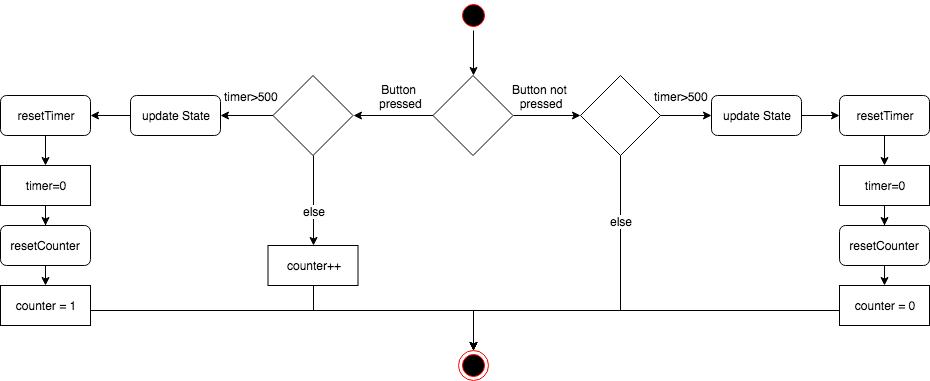

The diagram above was exported from draw.io. Its source (the exported page's mxGraphModel, read from the mxfile embedded in the PNG):
<mxGraphModel dx="1906" dy="1865" grid="1" gridSize="10" guides="1" tooltips="1" connect="1" arrows="1" fold="1" page="1" pageScale="1" pageWidth="850" pageHeight="1100" math="0" shadow="0">
  <root>
    <mxCell id="0" />
    <mxCell id="1" parent="0" />
    <mxCell id="IkLzNyhXI_bl0bSc-3Wz-25" value="" style="edgeStyle=orthogonalEdgeStyle;rounded=0;orthogonalLoop=1;jettySize=auto;html=1;" edge="1" parent="1" source="IkLzNyhXI_bl0bSc-3Wz-8" target="IkLzNyhXI_bl0bSc-3Wz-24">
      <mxGeometry relative="1" as="geometry" />
    </mxCell>
    <mxCell id="IkLzNyhXI_bl0bSc-3Wz-8" value="resetTimer" style="rounded=1;whiteSpace=wrap;html=1;" vertex="1" parent="1">
      <mxGeometry x="-210" y="75" width="90" height="40" as="geometry" />
    </mxCell>
    <mxCell id="IkLzNyhXI_bl0bSc-3Wz-54" style="edgeStyle=orthogonalEdgeStyle;rounded=0;orthogonalLoop=1;jettySize=auto;html=1;exitX=0.5;exitY=1;exitDx=0;exitDy=0;entryX=0.5;entryY=0;entryDx=0;entryDy=0;" edge="1" parent="1" source="IkLzNyhXI_bl0bSc-3Wz-14" target="IkLzNyhXI_bl0bSc-3Wz-18">
      <mxGeometry relative="1" as="geometry" />
    </mxCell>
    <mxCell id="IkLzNyhXI_bl0bSc-3Wz-14" value="resetCounter" style="rounded=1;whiteSpace=wrap;html=1;" vertex="1" parent="1">
      <mxGeometry x="-210" y="205" width="90" height="40" as="geometry" />
    </mxCell>
    <mxCell id="IkLzNyhXI_bl0bSc-3Wz-114" style="edgeStyle=orthogonalEdgeStyle;rounded=0;orthogonalLoop=1;jettySize=auto;html=1;exitX=1;exitY=0.5;exitDx=0;exitDy=0;entryX=0.5;entryY=0;entryDx=0;entryDy=0;" edge="1" parent="1" source="IkLzNyhXI_bl0bSc-3Wz-18" target="IkLzNyhXI_bl0bSc-3Wz-113">
      <mxGeometry relative="1" as="geometry">
        <Array as="points">
          <mxPoint x="-120" y="290" />
          <mxPoint x="263" y="290" />
        </Array>
      </mxGeometry>
    </mxCell>
    <mxCell id="IkLzNyhXI_bl0bSc-3Wz-18" value="counter = 1" style="rounded=0;whiteSpace=wrap;html=1;" vertex="1" parent="1">
      <mxGeometry x="-210" y="265" width="90" height="40" as="geometry" />
    </mxCell>
    <mxCell id="IkLzNyhXI_bl0bSc-3Wz-26" value="" style="edgeStyle=orthogonalEdgeStyle;rounded=0;orthogonalLoop=1;jettySize=auto;html=1;" edge="1" parent="1" source="IkLzNyhXI_bl0bSc-3Wz-24" target="IkLzNyhXI_bl0bSc-3Wz-14">
      <mxGeometry relative="1" as="geometry" />
    </mxCell>
    <mxCell id="IkLzNyhXI_bl0bSc-3Wz-24" value="timer=0" style="rounded=0;whiteSpace=wrap;html=1;" vertex="1" parent="1">
      <mxGeometry x="-210" y="145" width="90" height="40" as="geometry" />
    </mxCell>
    <mxCell id="IkLzNyhXI_bl0bSc-3Wz-60" style="edgeStyle=orthogonalEdgeStyle;rounded=0;orthogonalLoop=1;jettySize=auto;html=1;exitX=0.5;exitY=1;exitDx=0;exitDy=0;entryX=0.5;entryY=0;entryDx=0;entryDy=0;" edge="1" parent="1" source="IkLzNyhXI_bl0bSc-3Wz-31" target="IkLzNyhXI_bl0bSc-3Wz-59">
      <mxGeometry relative="1" as="geometry" />
    </mxCell>
    <mxCell id="IkLzNyhXI_bl0bSc-3Wz-61" value="else" style="text;html=1;resizable=0;points=[];align=center;verticalAlign=middle;labelBackgroundColor=#ffffff;" vertex="1" connectable="0" parent="IkLzNyhXI_bl0bSc-3Wz-60">
      <mxGeometry x="-0.475" y="-3" relative="1" as="geometry">
        <mxPoint x="3" y="31" as="offset" />
      </mxGeometry>
    </mxCell>
    <mxCell id="IkLzNyhXI_bl0bSc-3Wz-106" style="edgeStyle=orthogonalEdgeStyle;rounded=0;orthogonalLoop=1;jettySize=auto;html=1;exitX=0;exitY=0.5;exitDx=0;exitDy=0;entryX=1;entryY=0.5;entryDx=0;entryDy=0;" edge="1" parent="1" source="IkLzNyhXI_bl0bSc-3Wz-31" target="IkLzNyhXI_bl0bSc-3Wz-104">
      <mxGeometry relative="1" as="geometry" />
    </mxCell>
    <mxCell id="IkLzNyhXI_bl0bSc-3Wz-109" value="timer&amp;gt;500" style="text;html=1;resizable=0;points=[];align=center;verticalAlign=middle;labelBackgroundColor=#ffffff;" vertex="1" connectable="0" parent="IkLzNyhXI_bl0bSc-3Wz-106">
      <mxGeometry x="0.0189" relative="1" as="geometry">
        <mxPoint x="4" y="-20" as="offset" />
      </mxGeometry>
    </mxCell>
    <mxCell id="IkLzNyhXI_bl0bSc-3Wz-31" value="" style="rhombus;whiteSpace=wrap;html=1;" vertex="1" parent="1">
      <mxGeometry x="62.5" y="55" width="80" height="80" as="geometry" />
    </mxCell>
    <mxCell id="IkLzNyhXI_bl0bSc-3Wz-115" style="edgeStyle=orthogonalEdgeStyle;rounded=0;orthogonalLoop=1;jettySize=auto;html=1;exitX=0.5;exitY=1;exitDx=0;exitDy=0;entryX=0.5;entryY=0;entryDx=0;entryDy=0;" edge="1" parent="1" source="IkLzNyhXI_bl0bSc-3Wz-59" target="IkLzNyhXI_bl0bSc-3Wz-113">
      <mxGeometry relative="1" as="geometry">
        <Array as="points">
          <mxPoint x="103" y="290" />
          <mxPoint x="263" y="290" />
        </Array>
      </mxGeometry>
    </mxCell>
    <mxCell id="IkLzNyhXI_bl0bSc-3Wz-59" value="counter++" style="rounded=0;whiteSpace=wrap;html=1;" vertex="1" parent="1">
      <mxGeometry x="57.5" y="225" width="90" height="40" as="geometry" />
    </mxCell>
    <mxCell id="IkLzNyhXI_bl0bSc-3Wz-70" value="" style="edgeStyle=orthogonalEdgeStyle;rounded=0;orthogonalLoop=1;jettySize=auto;html=1;" edge="1" parent="1" source="IkLzNyhXI_bl0bSc-3Wz-71" target="IkLzNyhXI_bl0bSc-3Wz-76">
      <mxGeometry relative="1" as="geometry" />
    </mxCell>
    <mxCell id="IkLzNyhXI_bl0bSc-3Wz-71" value="resetTimer" style="rounded=1;whiteSpace=wrap;html=1;" vertex="1" parent="1">
      <mxGeometry x="629" y="75" width="90" height="40" as="geometry" />
    </mxCell>
    <mxCell id="IkLzNyhXI_bl0bSc-3Wz-72" style="edgeStyle=orthogonalEdgeStyle;rounded=0;orthogonalLoop=1;jettySize=auto;html=1;exitX=0.5;exitY=1;exitDx=0;exitDy=0;entryX=0.5;entryY=0;entryDx=0;entryDy=0;" edge="1" parent="1" source="IkLzNyhXI_bl0bSc-3Wz-73" target="IkLzNyhXI_bl0bSc-3Wz-74">
      <mxGeometry relative="1" as="geometry" />
    </mxCell>
    <mxCell id="IkLzNyhXI_bl0bSc-3Wz-73" value="resetCounter" style="rounded=1;whiteSpace=wrap;html=1;" vertex="1" parent="1">
      <mxGeometry x="629" y="205" width="90" height="40" as="geometry" />
    </mxCell>
    <mxCell id="IkLzNyhXI_bl0bSc-3Wz-116" style="edgeStyle=orthogonalEdgeStyle;rounded=0;orthogonalLoop=1;jettySize=auto;html=1;exitX=0;exitY=0.5;exitDx=0;exitDy=0;entryX=0.5;entryY=0;entryDx=0;entryDy=0;" edge="1" parent="1" source="IkLzNyhXI_bl0bSc-3Wz-74" target="IkLzNyhXI_bl0bSc-3Wz-113">
      <mxGeometry relative="1" as="geometry">
        <Array as="points">
          <mxPoint x="629" y="290" />
          <mxPoint x="263" y="290" />
        </Array>
      </mxGeometry>
    </mxCell>
    <mxCell id="IkLzNyhXI_bl0bSc-3Wz-74" value="counter = 0" style="rounded=0;whiteSpace=wrap;html=1;" vertex="1" parent="1">
      <mxGeometry x="629" y="265" width="90" height="40" as="geometry" />
    </mxCell>
    <mxCell id="IkLzNyhXI_bl0bSc-3Wz-75" value="" style="edgeStyle=orthogonalEdgeStyle;rounded=0;orthogonalLoop=1;jettySize=auto;html=1;" edge="1" parent="1" source="IkLzNyhXI_bl0bSc-3Wz-76" target="IkLzNyhXI_bl0bSc-3Wz-73">
      <mxGeometry relative="1" as="geometry" />
    </mxCell>
    <mxCell id="IkLzNyhXI_bl0bSc-3Wz-76" value="timer=0" style="rounded=0;whiteSpace=wrap;html=1;" vertex="1" parent="1">
      <mxGeometry x="629" y="145" width="90" height="40" as="geometry" />
    </mxCell>
    <mxCell id="IkLzNyhXI_bl0bSc-3Wz-79" style="edgeStyle=orthogonalEdgeStyle;rounded=0;orthogonalLoop=1;jettySize=auto;html=1;exitX=0.5;exitY=1;exitDx=0;exitDy=0;entryX=0.5;entryY=0;entryDx=0;entryDy=0;" edge="1" parent="1" source="IkLzNyhXI_bl0bSc-3Wz-81" target="IkLzNyhXI_bl0bSc-3Wz-113">
      <mxGeometry relative="1" as="geometry">
        <mxPoint x="504" y="330" as="targetPoint" />
        <Array as="points">
          <mxPoint x="410" y="290" />
          <mxPoint x="263" y="290" />
        </Array>
      </mxGeometry>
    </mxCell>
    <mxCell id="IkLzNyhXI_bl0bSc-3Wz-80" value="else" style="text;html=1;resizable=0;points=[];align=center;verticalAlign=middle;labelBackgroundColor=#ffffff;" vertex="1" connectable="0" parent="IkLzNyhXI_bl0bSc-3Wz-79">
      <mxGeometry x="-0.475" y="-3" relative="1" as="geometry">
        <mxPoint x="3" y="-25" as="offset" />
      </mxGeometry>
    </mxCell>
    <mxCell id="IkLzNyhXI_bl0bSc-3Wz-111" style="edgeStyle=orthogonalEdgeStyle;rounded=0;orthogonalLoop=1;jettySize=auto;html=1;exitX=1;exitY=0.5;exitDx=0;exitDy=0;entryX=0;entryY=0.5;entryDx=0;entryDy=0;" edge="1" parent="1" source="IkLzNyhXI_bl0bSc-3Wz-81" target="IkLzNyhXI_bl0bSc-3Wz-107">
      <mxGeometry relative="1" as="geometry" />
    </mxCell>
    <mxCell id="IkLzNyhXI_bl0bSc-3Wz-112" value="timer&amp;gt;500" style="text;html=1;resizable=0;points=[];align=center;verticalAlign=middle;labelBackgroundColor=#ffffff;" vertex="1" connectable="0" parent="IkLzNyhXI_bl0bSc-3Wz-111">
      <mxGeometry x="-0.3725" relative="1" as="geometry">
        <mxPoint x="4" y="-20" as="offset" />
      </mxGeometry>
    </mxCell>
    <mxCell id="IkLzNyhXI_bl0bSc-3Wz-81" value="" style="rhombus;whiteSpace=wrap;html=1;" vertex="1" parent="1">
      <mxGeometry x="370" y="55" width="80" height="80" as="geometry" />
    </mxCell>
    <mxCell id="IkLzNyhXI_bl0bSc-3Wz-102" style="edgeStyle=orthogonalEdgeStyle;rounded=0;orthogonalLoop=1;jettySize=auto;html=1;exitX=0.5;exitY=1;exitDx=0;exitDy=0;entryX=0.5;entryY=0;entryDx=0;entryDy=0;" edge="1" parent="1" source="IkLzNyhXI_bl0bSc-3Wz-86" target="IkLzNyhXI_bl0bSc-3Wz-92">
      <mxGeometry relative="1" as="geometry" />
    </mxCell>
    <mxCell id="IkLzNyhXI_bl0bSc-3Wz-86" value="" style="ellipse;html=1;shape=startState;fillColor=#000000;strokeColor=#ff0000;" vertex="1" parent="1">
      <mxGeometry x="247.5" y="-20" width="30" height="30" as="geometry" />
    </mxCell>
    <mxCell id="IkLzNyhXI_bl0bSc-3Wz-93" style="edgeStyle=orthogonalEdgeStyle;rounded=0;orthogonalLoop=1;jettySize=auto;html=1;exitX=1;exitY=0.5;exitDx=0;exitDy=0;" edge="1" parent="1" source="IkLzNyhXI_bl0bSc-3Wz-92" target="IkLzNyhXI_bl0bSc-3Wz-81">
      <mxGeometry relative="1" as="geometry" />
    </mxCell>
    <mxCell id="IkLzNyhXI_bl0bSc-3Wz-100" value="Button not &lt;br&gt;pressed" style="text;html=1;resizable=0;points=[];align=center;verticalAlign=middle;labelBackgroundColor=#ffffff;" vertex="1" connectable="0" parent="IkLzNyhXI_bl0bSc-3Wz-93">
      <mxGeometry x="-0.2836" y="4" relative="1" as="geometry">
        <mxPoint x="3" y="-16" as="offset" />
      </mxGeometry>
    </mxCell>
    <mxCell id="IkLzNyhXI_bl0bSc-3Wz-99" style="edgeStyle=orthogonalEdgeStyle;rounded=0;orthogonalLoop=1;jettySize=auto;html=1;exitX=0;exitY=0.5;exitDx=0;exitDy=0;entryX=1;entryY=0.5;entryDx=0;entryDy=0;" edge="1" parent="1" source="IkLzNyhXI_bl0bSc-3Wz-92" target="IkLzNyhXI_bl0bSc-3Wz-31">
      <mxGeometry relative="1" as="geometry" />
    </mxCell>
    <mxCell id="IkLzNyhXI_bl0bSc-3Wz-101" value="Button &lt;br&gt;pressed" style="text;html=1;resizable=0;points=[];align=center;verticalAlign=middle;labelBackgroundColor=#ffffff;" vertex="1" connectable="0" parent="IkLzNyhXI_bl0bSc-3Wz-99">
      <mxGeometry x="-0.4" y="-3" relative="1" as="geometry">
        <mxPoint x="-9" y="-17" as="offset" />
      </mxGeometry>
    </mxCell>
    <mxCell id="IkLzNyhXI_bl0bSc-3Wz-92" value="" style="rhombus;whiteSpace=wrap;html=1;" vertex="1" parent="1">
      <mxGeometry x="222.5" y="55" width="80" height="80" as="geometry" />
    </mxCell>
    <mxCell id="IkLzNyhXI_bl0bSc-3Wz-105" style="edgeStyle=orthogonalEdgeStyle;rounded=0;orthogonalLoop=1;jettySize=auto;html=1;exitX=0;exitY=0.5;exitDx=0;exitDy=0;entryX=1;entryY=0.5;entryDx=0;entryDy=0;" edge="1" parent="1" source="IkLzNyhXI_bl0bSc-3Wz-104" target="IkLzNyhXI_bl0bSc-3Wz-8">
      <mxGeometry relative="1" as="geometry" />
    </mxCell>
    <mxCell id="IkLzNyhXI_bl0bSc-3Wz-104" value="update State" style="rounded=1;whiteSpace=wrap;html=1;" vertex="1" parent="1">
      <mxGeometry x="-80" y="75" width="90" height="40" as="geometry" />
    </mxCell>
    <mxCell id="IkLzNyhXI_bl0bSc-3Wz-110" style="edgeStyle=orthogonalEdgeStyle;rounded=0;orthogonalLoop=1;jettySize=auto;html=1;exitX=1;exitY=0.5;exitDx=0;exitDy=0;entryX=0;entryY=0.5;entryDx=0;entryDy=0;" edge="1" parent="1" source="IkLzNyhXI_bl0bSc-3Wz-107" target="IkLzNyhXI_bl0bSc-3Wz-71">
      <mxGeometry relative="1" as="geometry" />
    </mxCell>
    <mxCell id="IkLzNyhXI_bl0bSc-3Wz-107" value="update State" style="rounded=1;whiteSpace=wrap;html=1;" vertex="1" parent="1">
      <mxGeometry x="501" y="75" width="90" height="40" as="geometry" />
    </mxCell>
    <mxCell id="IkLzNyhXI_bl0bSc-3Wz-113" value="" style="ellipse;html=1;shape=endState;fillColor=#000000;strokeColor=#ff0000;" vertex="1" parent="1">
      <mxGeometry x="248" y="330" width="30" height="30" as="geometry" />
    </mxCell>
  </root>
</mxGraphModel>